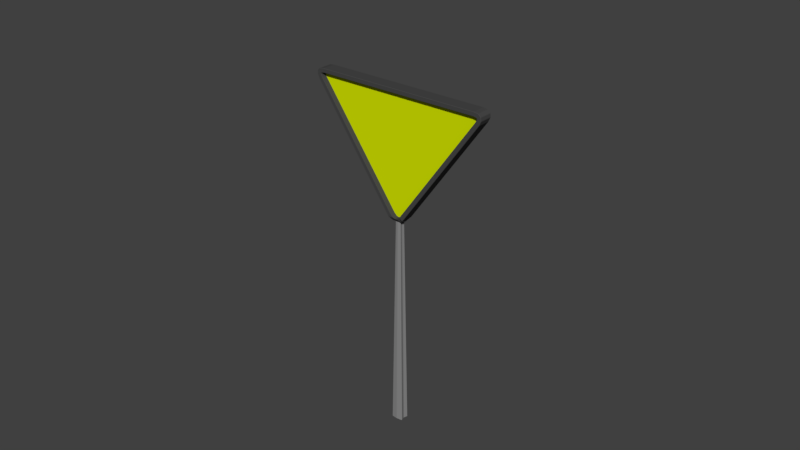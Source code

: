 # Source: sing3.blend  (saved by Blender 2.78.0; exported with 4.5.12 LTS)
import bpy
from mathutils import Matrix  # noqa: F401  (used for matrix-valued properties, if any)

bpy.ops.wm.read_factory_settings(use_empty=True)
scene = bpy.context.scene
scene.name = 'Scene'

# ---- collections
col_collection_1 = bpy.data.collections.new('Collection 1'); scene.collection.children.link(col_collection_1)

# ---- materials (node trees are filled in below, after node groups)
mat_material_001 = bpy.data.materials.new('Material.001')
mat_material_001.alpha_threshold = 0.0
mat_material_001.use_transparent_shadow = False
mat_material_001.diffuse_color = (0.06372, 0.06372, 0.06372, 1.0)
mat_material_001.roughness = 0.5
mat_material_002 = bpy.data.materials.new('Material.002')
mat_material_002.alpha_threshold = 0.0
mat_material_002.use_transparent_shadow = False
mat_material_002.diffuse_color = (0.6733, 0.8, 0.0, 1.0)
mat_material_002.roughness = 0.5
mat_material_003 = bpy.data.materials.new('Material.003')
mat_material_003.alpha_threshold = 0.0
mat_material_003.use_transparent_shadow = False
mat_material_003.diffuse_color = (0.2598, 0.2598, 0.2598, 1.0)
mat_material_003.roughness = 0.5

# ---- material node trees

# ---- world
world_world = bpy.data.worlds.new('World'); scene.world = world_world
world_world.color = (0.05088, 0.05088, 0.05088)
world_world.use_sun_shadow = False
world_world.sun_shadow_jitter_overblur = 0.0
world_world.cycles.sampling_method = 'MANUAL'

# ---- meshes
me_cube = bpy.data.meshes.new('Cube')
me_cube.from_pydata([(-1.38, 0.03139, 0.8248), (-1.388, 0.03139, 0.8468), (-1.394, 0.03139, 0.8297), (-1.396, 0.03139, 0.8321), (-1.396, 0.03139, 0.8351), (-0.7203, 0.03139, 0.7521), (-0.7521, 0.03139, 0.7203), (-0.7209, 0.03139, 0.7356), (-0.7262, 0.03139, 0.7262), (-0.7356, 0.03139, 0.7209), (-1.388, -0.03139, 0.8468), (-1.38, -0.03139, 0.8248), (-1.396, -0.03139, 0.8351), (-1.396, -0.03139, 0.8321), (-1.394, -0.03139, 0.8297), (-0.7521, -0.03139, 0.7203), (-0.7203, -0.03139, 0.7521), (-0.7356, -0.03139, 0.7209), (-0.7262, -0.03139, 0.7262), (-0.7209, -0.03139, 0.7356), (-0.8468, 0.03139, 1.388), (-0.8248, 0.03139, 1.38), (-0.8351, 0.03139, 1.396), (-0.8321, 0.03139, 1.396), (-0.8297, 0.03139, 1.394), (-0.8248, -0.03139, 1.38), (-0.8468, -0.03139, 1.388), (-0.8297, -0.03139, 1.394), (-0.8321, -0.03139, 1.396), (-0.8351, -0.03139, 1.396), (-1.416, -0.03139, 0.8423), (-1.403, -0.03139, 0.86), (-1.403, 0.03139, 0.86), (-1.416, 0.03139, 0.8423), (-1.416, -0.03139, 0.8256), (-1.416, 0.03139, 0.8256), (-1.405, -0.03139, 0.8127), (-1.405, 0.03139, 0.8127), (-1.385, -0.03139, 0.8053), (-1.385, 0.03139, 0.8053), (-0.6981, 0.01758, 0.7296), (-0.7001, 0.03139, 0.7527), (-0.7001, -0.03139, 0.7527), (-0.6981, -0.01758, 0.7296), (-0.7138, 0.01499, 0.7138), (-0.7138, -0.01499, 0.7138), (-0.7296, 0.01758, 0.6981), (-0.7296, -0.01758, 0.6981), (-0.7527, 0.03139, 0.7001), (-0.7527, -0.03139, 0.7001), (-0.8127, -0.03139, 1.405), (-0.8053, -0.03139, 1.385), (-0.8053, 0.03139, 1.385), (-0.8127, 0.03139, 1.405), (-0.8256, -0.03139, 1.416), (-0.8256, 0.03139, 1.416), (-0.8423, -0.03139, 1.416), (-0.8423, 0.03139, 1.416), (-0.86, -0.03139, 1.403), (-0.86, 0.03139, 1.403), (-0.7203, 0.008881, 0.7521), (-0.7209, 0.008881, 0.7356), (-0.7262, 0.008881, 0.7262), (-0.7356, 0.008881, 0.7209), (-0.7521, 0.008881, 0.7203), (-1.38, 0.008881, 0.8248), (-1.394, 0.008881, 0.8297), (-1.396, 0.008881, 0.8321), (-1.396, 0.008881, 0.8351), (-1.388, 0.008881, 0.8468), (-0.8468, 0.008881, 1.388), (-0.8351, 0.008881, 1.396), (-0.8321, 0.008881, 1.396), (-0.8297, 0.008881, 1.394), (-0.8248, 0.008881, 1.38), (-1.388, -0.008881, 0.8468), (-1.396, -0.008881, 0.8351), (-1.396, -0.008881, 0.8321), (-1.394, -0.008881, 0.8297), (-1.38, -0.008881, 0.8248), (-0.7521, -0.008881, 0.7203), (-0.7356, -0.008881, 0.7209), (-0.7262, -0.008881, 0.7262), (-0.7209, -0.008881, 0.7356), (-0.7203, -0.008881, 0.7521), (-0.8248, -0.008881, 1.38), (-0.8297, -0.008881, 1.394), (-0.8321, -0.008881, 1.396), (-0.8351, -0.008881, 1.396), (-0.8468, -0.008881, 1.388), (-0.6957, -2.618e-08, 0.732), (-0.7048, 0.01298, 0.7229), (-0.7048, -0.01298, 0.7229), (-0.7229, 0.01298, 0.7048), (-0.7229, -0.01298, 0.7048), (-0.732, -2.548e-08, 0.6957), (-0.7203, -2.583e-08, 0.7061), (-0.7061, -2.583e-08, 0.7203), (0.01966, -0.02053, 0.01966), (1.192e-07, -0.0237, -1.192e-07), (1.192e-07, 2.07e-10, -1.192e-07), (1.192e-07, 0.0237, -1.192e-07), (-0.01966, 0.02053, -0.01966), (0.01966, 0.02053, 0.01966), (-0.01966, -0.02053, -0.01966), (-0.01539, 2.07e-10, -0.01539), (0.01539, 2.07e-10, 0.01539)], [], [(94, 96, 105, 104), (93, 96, 95, 46), (51, 42, 41, 52), (39, 48, 49, 38), (31, 32, 33, 30), (30, 33, 35, 34), (34, 35, 37, 36), (36, 37, 39, 38), (41, 42, 43, 90, 40), (44, 91, 103, 101), (96, 94, 47, 95), (46, 95, 47, 49, 48), (51, 52, 53, 50), (50, 53, 55, 54), (54, 55, 57, 56), (56, 57, 59, 58), (32, 31, 58, 59), (12, 10, 31, 30), (1, 4, 33, 32), (13, 12, 30, 34), (4, 3, 35, 33), (14, 13, 34, 36), (3, 2, 37, 35), (11, 14, 36, 38), (2, 0, 39, 37), (7, 5, 41, 40), (16, 19, 43, 42), (8, 7, 40, 91, 44), (19, 18, 45, 92, 43), (9, 8, 44, 93, 46), (18, 17, 47, 94, 45), (6, 9, 46, 48), (17, 15, 49, 47), (27, 25, 51, 50), (21, 24, 53, 52), (28, 27, 50, 54), (24, 23, 55, 53), (29, 28, 54, 56), (23, 22, 57, 55), (26, 29, 56, 58), (22, 20, 59, 57), (20, 1, 32, 59), (10, 26, 58, 31), (0, 6, 48, 39), (15, 11, 38, 49), (5, 21, 52, 41), (25, 16, 42, 51), (60, 61, 62, 63, 64, 65, 66, 67, 68, 69, 70, 71, 72, 73, 74), (7, 61, 60, 5), (8, 62, 61, 7), (9, 63, 62, 8), (6, 64, 63, 9), (0, 65, 64, 6), (2, 66, 65, 0), (3, 67, 66, 2), (4, 68, 67, 3), (1, 69, 68, 4), (20, 70, 69, 1), (22, 71, 70, 20), (23, 72, 71, 22), (24, 73, 72, 23), (21, 74, 73, 24), (5, 60, 74, 21), (75, 76, 77, 78, 79, 80, 81, 82, 83, 84, 85, 86, 87, 88, 89), (12, 76, 75, 10), (13, 77, 76, 12), (14, 78, 77, 13), (11, 79, 78, 14), (15, 80, 79, 11), (17, 81, 80, 15), (18, 82, 81, 17), (19, 83, 82, 18), (16, 84, 83, 19), (25, 85, 84, 16), (27, 86, 85, 25), (28, 87, 86, 27), (29, 88, 87, 28), (26, 89, 88, 29), (10, 75, 89, 26), (97, 92, 98, 106), (45, 94, 104, 99), (40, 90, 97, 91), (90, 43, 92, 97), (101, 100, 105, 102), (106, 98, 99, 100), (100, 99, 104, 105), (103, 106, 100, 101), (91, 97, 106, 103), (96, 93, 102, 105), (93, 44, 101, 102), (92, 45, 99, 98)])
me_cube.polygons.foreach_set('material_index', [2, 0, 0, 0, 0, 0, 0, 0, 0, 2, 0, 0, 0, 0, 0, 0, 0, 0, 0, 0, 0, 0, 0, 0, 0, 0, 0, 0, 0, 0, 0, 0, 0, 0, 0, 0, 0, 0, 0, 0, 0, 0, 0, 0, 0, 0, 0, 1, 0, 0, 0, 0, 0, 0, 0, 0, 0, 0, 0, 0, 0, 0, 0, 1, 0, 0, 0, 0, 0, 0, 0, 0, 0, 0, 0, 0, 0, 0, 0, 2, 2, 0, 0, 2, 2, 2, 2, 2, 2, 2, 2])
me_cube.materials.append(mat_material_001)
me_cube.materials.append(mat_material_002)
me_cube.materials.append(mat_material_003)
me_cube.use_remesh_preserve_volume = False
me_cube.use_remesh_preserve_attributes = False
me_cube.use_mirror_vertex_groups = False
me_cube.update()

# ---- objects
ob_cube = bpy.data.objects.new('Cube', me_cube)

# ---- transforms, parenting, visibility, modifiers, constraints
ob_cube.location = (0.0, 0.0, 0.0)
ob_cube.rotation_euler = (0.0, 0.7854, 0.0)
ob_cube.lineart.crease_threshold = 0.0
_m = ob_cube.modifiers.new('Bevel', 'BEVEL')
_m.limit_method = 'NONE'
_m.spread = 0.0

# ---- collection membership
col_collection_1.objects.link(ob_cube)

# ---- scene / render settings (as saved in the file)
scene.frame_start = 1; scene.frame_end = 250; scene.frame_set(1)
scene.render.engine = 'BLENDER_EEVEE_NEXT'
scene.render.resolution_percentage = 50
scene.render.dither_intensity = 0.0
scene.cycles.use_denoising = False
scene.cycles.samples = 128
scene.cycles.sampling_pattern = 'TABULATED_SOBOL'
scene.cycles.light_sampling_threshold = 0.0
scene.cycles.use_adaptive_sampling = False
scene.cycles.use_light_tree = False
scene.cycles.blur_glossy = 0.0
scene.cycles.sample_clamp_indirect = 0.0
scene.view_settings.view_transform = 'Standard'
bpy.context.view_layer.update()

# ---- added for rendering (the .blend has no active camera and no usable light): camera, sun
cam_auto = bpy.data.cameras.new('AutoCamera')
cam_auto.lens = 50.0
cam_auto.sensor_width = 36.0
cam_auto.clip_end = 1000.0
ob_auto_camera = bpy.data.objects.new('AutoCamera', cam_auto)
scene.collection.objects.link(ob_auto_camera)
ob_auto_camera.location = (2.65763, -3.18916, 3.11361)
ob_auto_camera.rotation_euler = (1.09748, -7.21219e-08, 0.694738)
scene.camera = ob_auto_camera
light_auto_sun = bpy.data.lights.new('AutoSun', 'SUN')
light_auto_sun.energy = 3.0
light_auto_sun.angle = 0.0523599
ob_auto_sun = bpy.data.objects.new('AutoSun', light_auto_sun)
scene.collection.objects.link(ob_auto_sun)
ob_auto_sun.rotation_euler = (0.872665, 0.174533, 0.523599)
bpy.context.view_layer.update()
